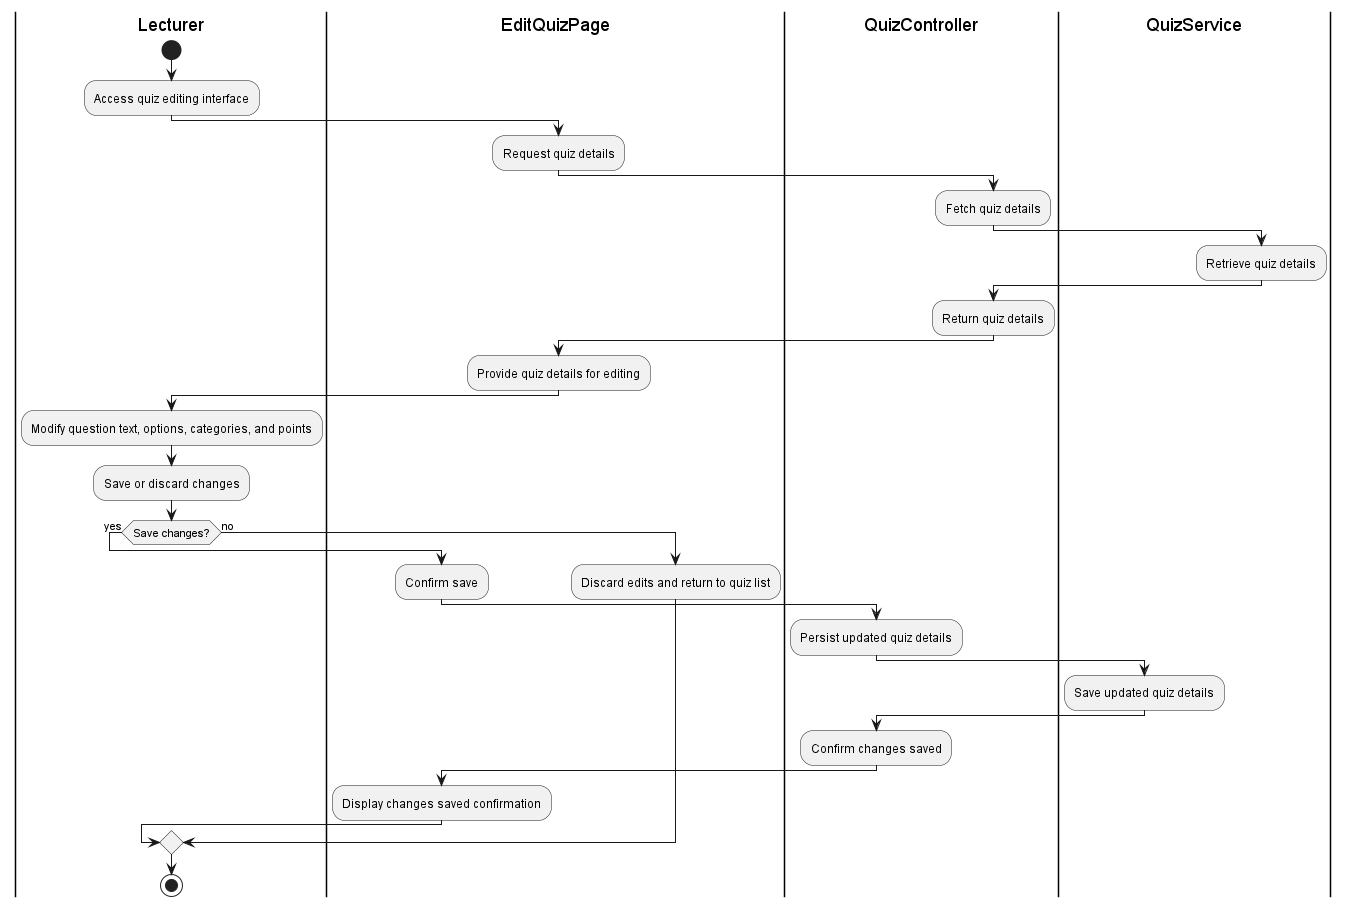

The diagram above was rendered by PlantUML. Its source (embedded in the PNG):
@startuml
|Lecturer|
start
:Access quiz editing interface;

|EditQuizPage|
:Request quiz details;

|QuizController|
:Fetch quiz details;

|QuizService|
:Retrieve quiz details;

|QuizController|
:Return quiz details;

|EditQuizPage|
:Provide quiz details for editing;

|Lecturer|
:Modify question text, options, categories, and points;

|Lecturer|
:Save or discard changes;

if (Save changes?) then (yes)
    |EditQuizPage|
    :Confirm save;

    |QuizController|
    :Persist updated quiz details;

    |QuizService|
    :Save updated quiz details;

    |QuizController|
    :Confirm changes saved;

    |EditQuizPage|
    :Display changes saved confirmation;
else (no)
    |EditQuizPage|
    :Discard edits and return to quiz list;
endif

|Lecturer|
stop
@enduml